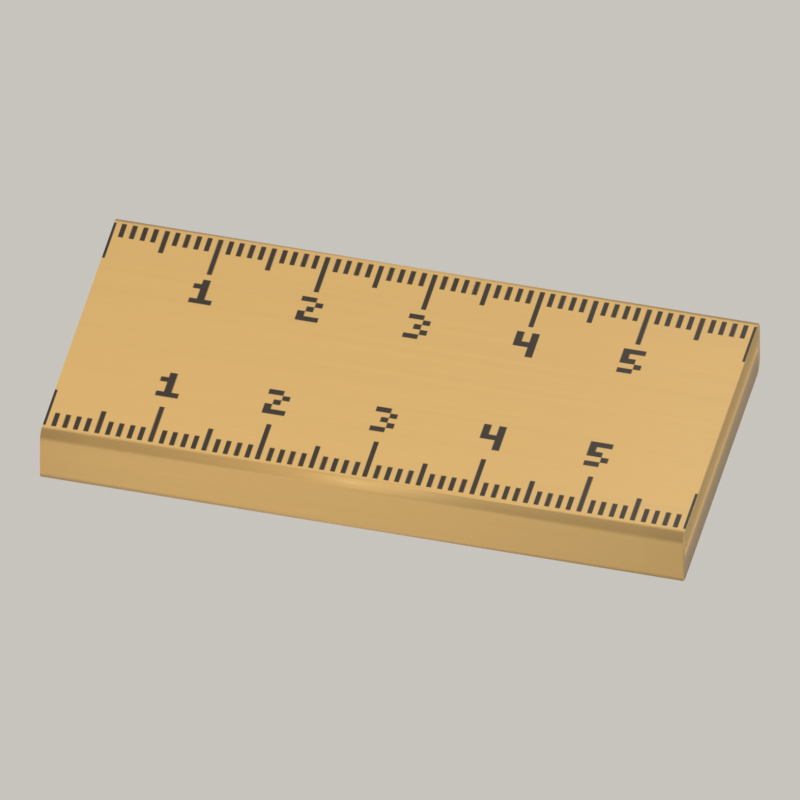 # Source: ruler-section.blend  (saved by Blender 5.1.30; exported with 4.5.12 LTS)
import bpy
from mathutils import Matrix  # noqa: F401  (used for matrix-valued properties, if any)

bpy.ops.wm.read_factory_settings(use_empty=True)
scene = bpy.context.scene
scene.name = 'Scene'

# ---- images (referenced by path relative to the original .blend; pixels are not part of the script)
import os
ASSET_DIR = os.environ.get("B2B_ASSET_DIR", "")  # directory of the original .blend (textures are referenced by path, not embedded)
HERE = os.path.dirname(os.path.abspath(__file__))  # packed textures are extracted next to this script under _unpacked/

def load_image(name, relpath, width, height, colorspace="sRGB"):
    """Load a texture the original file referenced (path relative to the .blend, or extracted next to this script)."""
    p = next((c for c in (os.path.join(HERE, relpath), os.path.join(ASSET_DIR, relpath)) if relpath and os.path.exists(c)), "")
    if p:
        img = bpy.data.images.load(p, check_existing=True)
        img.name = name
    else:  # same state as the original file: an image datablock whose file is absent (Cycles renders it pink)
        img = bpy.data.images.new(name, width, height)
        img.source = "FILE"
        img.filepath = "//" + (relpath or name)
    img.colorspace_settings.name = colorspace
    return img
img_color_png = load_image('color.png', '_unpacked/color.8001dd31.png', 1024, 1024, 'sRGB')
img_roughness_png = load_image('roughness.png', '_unpacked/roughness.d5505b47.png', 1024, 1024, 'Non-Color')
img_normal_png = load_image('normal.png', '_unpacked/normal.d3d539dd.png', 1024, 1024, 'Non-Color')

# ---- materials (node trees are filled in below, after node groups)
mat_toy_baked_color_normal_roughness = bpy.data.materials.new('Toy baked color normal roughness')

# ---- material node trees
mat_toy_baked_color_normal_roughness.use_nodes = True; mat_toy_baked_color_normal_roughness.node_tree.nodes.clear()
_N = mat_toy_baked_color_normal_roughness.node_tree.nodes; _L = mat_toy_baked_color_normal_roughness.node_tree.links
n0 = _N.new('ShaderNodeBsdfPrincipled'); n0.name = 'Principled BSDF'; n0.location = (-200, 100)
n0.inputs[19].default_value = 0.16
n0.inputs[20].default_value = 0.27
n1 = _N.new('ShaderNodeOutputMaterial'); n1.name = 'Material Output'; n1.location = (200, 100)
n2 = _N.new('ShaderNodeTexImage'); n2.name = 'Color map'; n2.location = (0, 0)
n2.image = img_color_png
n3 = _N.new('ShaderNodeTexImage'); n3.name = 'Roughness map'; n3.location = (0, 0)
n3.image = img_roughness_png
n4 = _N.new('ShaderNodeTexImage'); n4.name = 'Normal map'; n4.location = (0, 0)
n4.image = img_normal_png
n5 = _N.new('ShaderNodeNormalMap'); n5.name = 'Normal Map'; n5.location = (0, 0)
n5.uv_map = 'ToyUV'
_L.new(n0.outputs[0], n1.inputs[0])
_L.new(n2.outputs[0], n0.inputs[0])
_L.new(n3.outputs[0], n0.inputs[2])
_L.new(n4.outputs[0], n5.inputs[1])
_L.new(n5.outputs[0], n0.inputs[5])
n1.is_active_output = True

# ---- world
world_cream_studio_001 = bpy.data.worlds.new('Cream studio.001'); scene.world = world_cream_studio_001
world_cream_studio_001.use_nodes = True; world_cream_studio_001.node_tree.nodes.clear()
_N = world_cream_studio_001.node_tree.nodes; _L = world_cream_studio_001.node_tree.links
n0 = _N.new('ShaderNodeBackground'); n0.name = 'Background'; n0.location = (-200, 100)
n0.inputs[0].default_value = (0.956, 0.9216, 0.855, 1.0)
n0.inputs[1].default_value = 0.6
n1 = _N.new('ShaderNodeOutputWorld'); n1.name = 'World Output'; n1.location = (200, 100)
_L.new(n0.outputs[0], n1.inputs[0])
n1.is_active_output = True

# ---- cameras
cam_camera_001 = bpy.data.cameras.new('Camera.001')
cam_camera_001.type = 'ORTHO'
cam_camera_001.ortho_scale = 72.6

# ---- lights
light_warm_softbox_001 = bpy.data.lights.new('Warm softbox.001', 'AREA')
light_warm_softbox_001.color = (1.0, 0.9301, 0.807)
light_warm_softbox_001.energy = 8.28e+04
light_warm_softbox_001.shape = 'DISK'
light_warm_softbox_001.size = 66.0
light_cool_soft_fill_001 = bpy.data.lights.new('Cool soft fill.001', 'AREA')
light_cool_soft_fill_001.color = (0.8796, 0.9216, 1.0)
light_cool_soft_fill_001.energy = 2.16e+04
light_cool_soft_fill_001.shape = 'DISK'
light_cool_soft_fill_001.size = 78.0
light_soft_rim_001 = bpy.data.lights.new('Soft rim.001', 'AREA')
light_soft_rim_001.color = (1.0, 0.956, 0.8632)
light_soft_rim_001.energy = 2.88e+04
light_soft_rim_001.shape = 'DISK'
light_soft_rim_001.size = 66.0

# ---- meshes
me_ruler_section_with_truly_flat_mating_ends_001 = bpy.data.meshes.new('Ruler section with truly flat mating ends.001')
me_ruler_section_with_truly_flat_mating_ends_001.from_pydata([(-30.0, 15.0, 5.0), (-30.0, 14.92, 5.383), (-30.0, 14.71, 5.707), (-30.0, 14.38, 5.924), (-30.0, 14.0, 6.0), (-30.0, -14.0, 6.0), (-30.0, -14.38, 5.924), (-30.0, -14.71, 5.707), (-30.0, -14.92, 5.383), (-30.0, -15.0, 5.0), (-30.0, -15.0, 1.0), (-30.0, -14.92, 0.6173), (-30.0, -14.71, 0.2929), (-30.0, -14.38, 0.07612), (-30.0, -14.0, 0.0), (-30.0, 14.0, 0.0), (-30.0, 14.38, 0.07612), (-30.0, 14.71, 0.2929), (-30.0, 14.92, 0.6173), (-30.0, 15.0, 1.0), (30.0, 15.0, 5.0), (30.0, 14.92, 5.383), (30.0, 14.71, 5.707), (30.0, 14.38, 5.924), (30.0, 14.0, 6.0), (30.0, -14.0, 6.0), (30.0, -14.38, 5.924), (30.0, -14.71, 5.707), (30.0, -14.92, 5.383), (30.0, -15.0, 5.0), (30.0, -15.0, 1.0), (30.0, -14.92, 0.6173), (30.0, -14.71, 0.2929), (30.0, -14.38, 0.07612), (30.0, -14.0, 0.0), (30.0, 14.0, 0.0), (30.0, 14.38, 0.07612), (30.0, 14.71, 0.2929), (30.0, 14.92, 0.6173), (30.0, 15.0, 1.0)], [], [(4, 2, 0), (35, 37, 39), (1, 20, 0), (2, 21, 1), (3, 22, 2), (4, 23, 3), (5, 24, 4), (6, 25, 5), (7, 26, 6), (8, 27, 7), (9, 28, 8), (10, 29, 9), (11, 30, 10), (12, 31, 11), (13, 32, 12), (14, 33, 13), (15, 34, 14), (16, 35, 15), (17, 36, 16), (18, 37, 17), (19, 38, 18), (0, 39, 19), (0, 19, 15), (19, 18, 16), (18, 17, 16), (16, 15, 19), (15, 14, 4), (14, 13, 12), (12, 11, 10), (10, 9, 5), (9, 8, 5), (8, 7, 6), (6, 5, 8), (5, 4, 14), (10, 14, 12), (4, 3, 2), (2, 1, 0), (15, 4, 0), (14, 10, 5), (39, 20, 24), (20, 21, 23), (21, 22, 23), (23, 24, 20), (24, 25, 35), (25, 26, 27), (27, 28, 29), (29, 30, 34), (30, 31, 34), (31, 32, 33), (33, 34, 31), (34, 35, 25), (29, 25, 27), (35, 36, 37), (37, 38, 39), (24, 35, 39), (25, 29, 34), (1, 21, 20), (2, 22, 21), (3, 23, 22), (4, 24, 23), (5, 25, 24), (6, 26, 25), (7, 27, 26), (8, 28, 27), (9, 29, 28), (10, 30, 29), (11, 31, 30), (12, 32, 31), (13, 33, 32), (14, 34, 33), (15, 35, 34), (16, 36, 35), (17, 37, 36), (18, 38, 37), (19, 39, 38), (0, 20, 39)])
me_ruler_section_with_truly_flat_mating_ends_001.polygons.foreach_set('use_smooth', [True] * 76)
_uv = me_ruler_section_with_truly_flat_mating_ends_001.uv_layers.new(name='ToyUV')
_uv.uv.foreach_set('vector', [0.02448, 0.9897, 0.01527, 0.9858, 0.01145, 0.9766, 0.8031, 0.9115, 0.8123, 0.9153, 0.8161, 0.9245, 0.8028, 0.8862, 0.01049, 0.8812, 0.8028, 0.8812, 0.8028, 0.8905, 0.01049, 0.8862, 0.8028, 0.8862, 0.3905, 0.7952, 0.3947, 0.01143, 0.3947, 0.7952, 0.3855, 0.7952, 0.3905, 0.01143, 0.3905, 0.7952, 0.01974, 0.7952, 0.3855, 0.01143, 0.3855, 0.7952, 0.01474, 0.7952, 0.01974, 0.01143, 0.01974, 0.7952, 0.01051, 0.7952, 0.01474, 0.01143, 0.01474, 0.7952, 0.8271, 0.01049, 0.8228, 0.8028, 0.8228, 0.01049, 0.8322, 0.01049, 0.8271, 0.8028, 0.8271, 0.01049, 0.885, 0.01049, 0.8322, 0.8028, 0.8322, 0.01049, 0.89, 0.01049, 0.885, 0.8028, 0.885, 0.01049, 0.8943, 0.01049, 0.89, 0.8028, 0.89, 0.01049, 0.419, 0.01143, 0.4148, 0.7952, 0.4148, 0.01143, 0.424, 0.01143, 0.419, 0.7952, 0.419, 0.01143, 0.7897, 0.01143, 0.424, 0.7952, 0.424, 0.01143, 0.7947, 0.01143, 0.7897, 0.7952, 0.7897, 0.01143, 0.799, 0.01143, 0.7947, 0.7952, 0.7947, 0.01143, 0.8028, 0.8233, 0.01049, 0.819, 0.8028, 0.819, 0.8028, 0.8283, 0.01049, 0.8233, 0.8028, 0.8233, 0.8028, 0.8812, 0.01049, 0.8283, 0.8028, 0.8283, 0.01145, 0.9766, 0.01145, 0.9245, 0.02448, 0.9115, 0.01145, 0.9245, 0.01245, 0.9195, 0.0195, 0.9125, 0.01245, 0.9195, 0.01527, 0.9153, 0.0195, 0.9125, 0.0195, 0.9125, 0.02448, 0.9115, 0.01145, 0.9245, 0.02448, 0.9115, 0.3893, 0.9115, 0.02448, 0.9897, 0.3893, 0.9115, 0.3943, 0.9125, 0.3985, 0.9153, 0.3985, 0.9153, 0.4014, 0.9195, 0.4023, 0.9245, 0.4023, 0.9245, 0.4023, 0.9766, 0.3893, 0.9897, 0.4023, 0.9766, 0.4014, 0.9816, 0.3893, 0.9897, 0.4014, 0.9816, 0.3985, 0.9858, 0.3943, 0.9887, 0.3943, 0.9887, 0.3893, 0.9897, 0.4014, 0.9816, 0.3893, 0.9897, 0.02448, 0.9897, 0.3893, 0.9115, 0.4023, 0.9245, 0.3893, 0.9115, 0.3985, 0.9153, 0.02448, 0.9897, 0.0195, 0.9887, 0.01527, 0.9858, 0.01527, 0.9858, 0.01245, 0.9816, 0.01145, 0.9766, 0.02448, 0.9115, 0.02448, 0.9897, 0.01145, 0.9766, 0.3893, 0.9115, 0.4023, 0.9245, 0.3893, 0.9897, 0.8161, 0.9245, 0.8161, 0.9766, 0.8031, 0.9897, 0.8161, 0.9766, 0.8151, 0.9816, 0.8081, 0.9887, 0.8151, 0.9816, 0.8123, 0.9858, 0.8081, 0.9887, 0.8081, 0.9887, 0.8031, 0.9897, 0.8161, 0.9766, 0.8031, 0.9897, 0.4383, 0.9897, 0.8031, 0.9115, 0.4383, 0.9897, 0.4333, 0.9887, 0.4291, 0.9858, 0.4291, 0.9858, 0.4262, 0.9816, 0.4252, 0.9766, 0.4252, 0.9766, 0.4252, 0.9245, 0.4383, 0.9115, 0.4252, 0.9245, 0.4262, 0.9195, 0.4383, 0.9115, 0.4262, 0.9195, 0.4291, 0.9153, 0.4333, 0.9125, 0.4333, 0.9125, 0.4383, 0.9115, 0.4262, 0.9195, 0.4383, 0.9115, 0.8031, 0.9115, 0.4383, 0.9897, 0.4252, 0.9766, 0.4383, 0.9897, 0.4291, 0.9858, 0.8031, 0.9115, 0.8081, 0.9125, 0.8123, 0.9153, 0.8123, 0.9153, 0.8151, 0.9195, 0.8161, 0.9245, 0.8031, 0.9897, 0.8031, 0.9115, 0.8161, 0.9245, 0.4383, 0.9897, 0.4252, 0.9766, 0.4383, 0.9115, 0.8028, 0.8862, 0.01049, 0.8862, 0.01049, 0.8812, 0.8028, 0.8905, 0.01049, 0.8905, 0.01049, 0.8862, 0.3905, 0.7952, 0.3905, 0.01143, 0.3947, 0.01143, 0.3855, 0.7952, 0.3855, 0.01143, 0.3905, 0.01143, 0.01974, 0.7952, 0.01974, 0.01143, 0.3855, 0.01143, 0.01474, 0.7952, 0.01474, 0.01143, 0.01974, 0.01143, 0.01051, 0.7952, 0.01051, 0.01143, 0.01474, 0.01143, 0.8271, 0.01049, 0.8271, 0.8028, 0.8228, 0.8028, 0.8322, 0.01049, 0.8322, 0.8028, 0.8271, 0.8028, 0.885, 0.01049, 0.885, 0.8028, 0.8322, 0.8028, 0.89, 0.01049, 0.89, 0.8028, 0.885, 0.8028, 0.8943, 0.01049, 0.8943, 0.8028, 0.89, 0.8028, 0.419, 0.01143, 0.419, 0.7952, 0.4148, 0.7952, 0.424, 0.01143, 0.424, 0.7952, 0.419, 0.7952, 0.7897, 0.01143, 0.7897, 0.7952, 0.424, 0.7952, 0.7947, 0.01143, 0.7947, 0.7952, 0.7897, 0.7952, 0.799, 0.01143, 0.799, 0.7952, 0.7947, 0.7952, 0.8028, 0.8233, 0.01049, 0.8233, 0.01049, 0.819, 0.8028, 0.8283, 0.01049, 0.8283, 0.01049, 0.8233, 0.8028, 0.8812, 0.01049, 0.8812, 0.01049, 0.8283])
me_ruler_section_with_truly_flat_mating_ends_001.materials.append(mat_toy_baked_color_normal_roughness)
me_ruler_section_with_truly_flat_mating_ends_001.update()
me_ruler_section_with_truly_flat_mating_ends_001.normals_split_custom_set([tuple(v) for v in zip(*[iter([-0.1044, 0.002657, 0.9945, -0.9687, 0.1757, 0.1756, -0.5629, 0.8264, 0.01441, 0.1044, 0.002657, -0.9945, 0.9687, 0.1757, -0.1756, 0.5629, 0.8264, -0.01441, -0.9687, 0.2295, 0.09506, 0.5629, 0.8264, 0.01439, -0.5629, 0.8264, 0.01441, -0.9687, 0.1757, 0.1756, 0.9687, 0.2293, 0.0954, -0.9687, 0.2295, 0.09506, -0.9687, 0.09503, 0.2295, 0.9687, 0.1756, 0.1756, -0.9687, 0.1757, 0.1756, -0.1044, 0.002657, 0.9945, 0.9687, 0.09511, 0.2295, -0.9687, 0.09503, 0.2295, -0.1044, -0.002656, 0.9945, 0.1044, 0.002746, 0.9945, -0.1044, 0.002657, 0.9945, -0.9687, -0.09507, 0.2295, 0.1044, -0.002747, 0.9945, -0.1044, -0.002656, 0.9945, -0.9687, -0.1756, 0.1756, 0.9687, -0.09499, 0.2295, -0.9687, -0.09507, 0.2295, -0.9687, -0.2295, 0.09505, 0.9687, -0.1756, 0.1757, -0.9687, -0.1756, 0.1756, -0.5629, -0.8264, 0.0144, 0.9687, -0.2294, 0.09519, -0.9687, -0.2295, 0.09505, -0.5629, -0.8264, -0.01439, 0.5629, -0.8264, 0.01439, -0.5629, -0.8264, 0.0144, -0.9687, -0.2295, -0.09506, 0.5629, -0.8264, -0.01439, -0.5629, -0.8264, -0.01439, -0.9687, -0.1756, -0.1756, 0.9687, -0.2295, -0.09501, -0.9687, -0.2295, -0.09506, -0.9687, -0.09503, -0.2295, 0.9687, -0.1758, -0.1754, -0.9687, -0.1756, -0.1756, -0.1044, -0.002675, -0.9945, 0.9687, -0.09511, -0.2295, -0.9687, -0.09503, -0.2295, -0.1044, 0.00265, -0.9945, 0.1044, -0.00275, -0.9945, -0.1044, -0.002675, -0.9945, -0.9687, 0.09508, -0.2295, 0.1044, 0.002657, -0.9945, -0.1044, 0.00265, -0.9945, -0.9687, 0.1756, -0.1756, 0.9687, 0.09499, -0.2295, -0.9687, 0.09508, -0.2295, -0.9687, 0.2295, -0.09504, 0.9687, 0.1757, -0.1756, -0.9687, 0.1756, -0.1756, -0.5629, 0.8264, -0.0144, 0.9687, 0.2294, -0.09509, -0.9687, 0.2295, -0.09504, -0.5629, 0.8264, 0.01441, 0.5629, 0.8264, -0.01441, -0.5629, 0.8264, -0.0144, -0.5629, 0.8264, 0.01441, -0.5629, 0.8264, -0.0144, -0.1044, 0.00265, -0.9945, -0.5629, 0.8264, -0.0144, -0.9687, 0.2295, -0.09504, -0.9687, 0.09508, -0.2295, -0.9687, 0.2295, -0.09504, -0.9687, 0.1756, -0.1756, -0.9687, 0.09508, -0.2295, -0.9687, 0.09508, -0.2295, -0.1044, 0.00265, -0.9945, -0.5629, 0.8264, -0.0144, -0.1044, 0.00265, -0.9945, -0.1044, -0.002675, -0.9945, -0.1044, 0.002657, 0.9945, -0.1044, -0.002675, -0.9945, -0.9687, -0.09503, -0.2295, -0.9687, -0.1756, -0.1756, -0.9687, -0.1756, -0.1756, -0.9687, -0.2295, -0.09506, -0.5629, -0.8264, -0.01439, -0.5629, -0.8264, -0.01439, -0.5629, -0.8264, 0.0144, -0.1044, -0.002656, 0.9945, -0.5629, -0.8264, 0.0144, -0.9687, -0.2295, 0.09505, -0.1044, -0.002656, 0.9945, -0.9687, -0.2295, 0.09505, -0.9687, -0.1756, 0.1756, -0.9687, -0.09507, 0.2295, -0.9687, -0.09507, 0.2295, -0.1044, -0.002656, 0.9945, -0.9687, -0.2295, 0.09505, -0.1044, -0.002656, 0.9945, -0.1044, 0.002657, 0.9945, -0.1044, -0.002675, -0.9945, -0.5629, -0.8264, -0.01439, -0.1044, -0.002675, -0.9945, -0.9687, -0.1756, -0.1756, -0.1044, 0.002657, 0.9945, -0.9687, 0.09503, 0.2295, -0.9687, 0.1757, 0.1756, -0.9687, 0.1757, 0.1756, -0.9687, 0.2295, 0.09506, -0.5629, 0.8264, 0.01441, -0.1044, 0.00265, -0.9945, -0.1044, 0.002657, 0.9945, -0.5629, 0.8264, 0.01441, -0.1044, -0.002675, -0.9945, -0.5629, -0.8264, -0.01439, -0.1044, -0.002656, 0.9945, 0.5629, 0.8264, -0.01441, 0.5629, 0.8264, 0.01439, 0.1044, 0.002746, 0.9945, 0.5629, 0.8264, 0.01439, 0.9687, 0.2293, 0.0954, 0.9687, 0.09511, 0.2295, 0.9687, 0.2293, 0.0954, 0.9687, 0.1756, 0.1756, 0.9687, 0.09511, 0.2295, 0.9687, 0.09511, 0.2295, 0.1044, 0.002746, 0.9945, 0.5629, 0.8264, 0.01439, 0.1044, 0.002746, 0.9945, 0.1044, -0.002747, 0.9945, 0.1044, 0.002657, -0.9945, 0.1044, -0.002747, 0.9945, 0.9687, -0.09499, 0.2295, 0.9687, -0.1756, 0.1757, 0.9687, -0.1756, 0.1757, 0.9687, -0.2294, 0.09519, 0.5629, -0.8264, 0.01439, 0.5629, -0.8264, 0.01439, 0.5629, -0.8264, -0.01439, 0.1044, -0.00275, -0.9945, 0.5629, -0.8264, -0.01439, 0.9687, -0.2295, -0.09501, 0.1044, -0.00275, -0.9945, 0.9687, -0.2295, -0.09501, 0.9687, -0.1758, -0.1754, 0.9687, -0.09511, -0.2295, 0.9687, -0.09511, -0.2295, 0.1044, -0.00275, -0.9945, 0.9687, -0.2295, -0.09501, 0.1044, -0.00275, -0.9945, 0.1044, 0.002657, -0.9945, 0.1044, -0.002747, 0.9945, 0.5629, -0.8264, 0.01439, 0.1044, -0.002747, 0.9945, 0.9687, -0.1756, 0.1757, 0.1044, 0.002657, -0.9945, 0.9687, 0.09499, -0.2295, 0.9687, 0.1757, -0.1756, 0.9687, 0.1757, -0.1756, 0.9687, 0.2294, -0.09509, 0.5629, 0.8264, -0.01441, 0.1044, 0.002746, 0.9945, 0.1044, 0.002657, -0.9945, 0.5629, 0.8264, -0.01441, 0.1044, -0.002747, 0.9945, 0.5629, -0.8264, 0.01439, 0.1044, -0.00275, -0.9945, -0.9687, 0.2295, 0.09506, 0.9687, 0.2293, 0.0954, 0.5629, 0.8264, 0.01439, -0.9687, 0.1757, 0.1756, 0.9687, 0.1756, 0.1756, 0.9687, 0.2293, 0.0954, -0.9687, 0.09503, 0.2295, 0.9687, 0.09511, 0.2295, 0.9687, 0.1756, 0.1756, -0.1044, 0.002657, 0.9945, 0.1044, 0.002746, 0.9945, 0.9687, 0.09511, 0.2295, -0.1044, -0.002656, 0.9945, 0.1044, -0.002747, 0.9945, 0.1044, 0.002746, 0.9945, -0.9687, -0.09507, 0.2295, 0.9687, -0.09499, 0.2295, 0.1044, -0.002747, 0.9945, -0.9687, -0.1756, 0.1756, 0.9687, -0.1756, 0.1757, 0.9687, -0.09499, 0.2295, -0.9687, -0.2295, 0.09505, 0.9687, -0.2294, 0.09519, 0.9687, -0.1756, 0.1757, -0.5629, -0.8264, 0.0144, 0.5629, -0.8264, 0.01439, 0.9687, -0.2294, 0.09519, -0.5629, -0.8264, -0.01439, 0.5629, -0.8264, -0.01439, 0.5629, -0.8264, 0.01439, -0.9687, -0.2295, -0.09506, 0.9687, -0.2295, -0.09501, 0.5629, -0.8264, -0.01439, -0.9687, -0.1756, -0.1756, 0.9687, -0.1758, -0.1754, 0.9687, -0.2295, -0.09501, -0.9687, -0.09503, -0.2295, 0.9687, -0.09511, -0.2295, 0.9687, -0.1758, -0.1754, -0.1044, -0.002675, -0.9945, 0.1044, -0.00275, -0.9945, 0.9687, -0.09511, -0.2295, -0.1044, 0.00265, -0.9945, 0.1044, 0.002657, -0.9945, 0.1044, -0.00275, -0.9945, -0.9687, 0.09508, -0.2295, 0.9687, 0.09499, -0.2295, 0.1044, 0.002657, -0.9945, -0.9687, 0.1756, -0.1756, 0.9687, 0.1757, -0.1756, 0.9687, 0.09499, -0.2295, -0.9687, 0.2295, -0.09504, 0.9687, 0.2294, -0.09509, 0.9687, 0.1757, -0.1756, -0.5629, 0.8264, -0.0144, 0.5629, 0.8264, -0.01441, 0.9687, 0.2294, -0.09509, -0.5629, 0.8264, 0.01441, 0.5629, 0.8264, 0.01439, 0.5629, 0.8264, -0.01441])] * 3)])

# ---- objects
ob_ruler_section = bpy.data.objects.new('ruler-section', me_ruler_section_with_truly_flat_mating_ends_001)
ob_concept_three_quarter_camera = bpy.data.objects.new('Concept three-quarter camera', cam_camera_001)
ob_warm_softbox = bpy.data.objects.new('Warm softbox', light_warm_softbox_001)
ob_cool_soft_fill = bpy.data.objects.new('Cool soft fill', light_cool_soft_fill_001)
ob_soft_rim = bpy.data.objects.new('Soft rim', light_soft_rim_001)

# ---- transforms, parenting, visibility, modifiers, constraints
ob_ruler_section.location = (0.0, 0.0, 0.0)
ob_ruler_section.color = (0.8, 0.8, 0.8, 1.0)
ob_ruler_section.cycles.shadow_terminator_offset = 0.15
ob_ruler_section.cycles.shadow_terminator_geometry_offset = 0.25
ob_concept_three_quarter_camera.location = (36.0, -150.0, 145.5)
ob_concept_three_quarter_camera.rotation_euler = (0.825, -1.691e-08, 0.2355)
ob_warm_softbox.location = (-72.0, -96.0, 118.2)
ob_warm_softbox.rotation_euler = (0.8058, -3.162e-08, -0.6435)
ob_cool_soft_fill.location = (96.0, -33.6, 70.2)
ob_cool_soft_fill.rotation_euler = (0.9869, -4.391e-08, 1.234)
ob_soft_rim.location = (38.4, 96.0, 127.8)
ob_soft_rim.rotation_euler = (0.6919, 3.389e-08, 2.761)

# ---- collection membership
scene.collection.objects.link(ob_ruler_section)
scene.collection.objects.link(ob_concept_three_quarter_camera)
scene.collection.objects.link(ob_warm_softbox)
scene.collection.objects.link(ob_cool_soft_fill)
scene.collection.objects.link(ob_soft_rim)

# ---- scene / render settings (as saved in the file)
scene.camera = ob_concept_three_quarter_camera
scene.frame_start = 1; scene.frame_end = 250; scene.frame_set(1)
scene.render.engine = 'CYCLES'
scene.render.resolution_x = 800
scene.render.resolution_y = 800
scene.render.film_transparent = True
scene.render.bake_bias = 0.0
scene.render.bake_samples = 0
scene.cycles.samples = 64
scene.cycles.sampling_pattern = 'TABULATED_SOBOL'
scene.eevee.use_volume_custom_range = False
scene.view_settings.view_transform = 'Standard'
bpy.context.view_layer.update()
